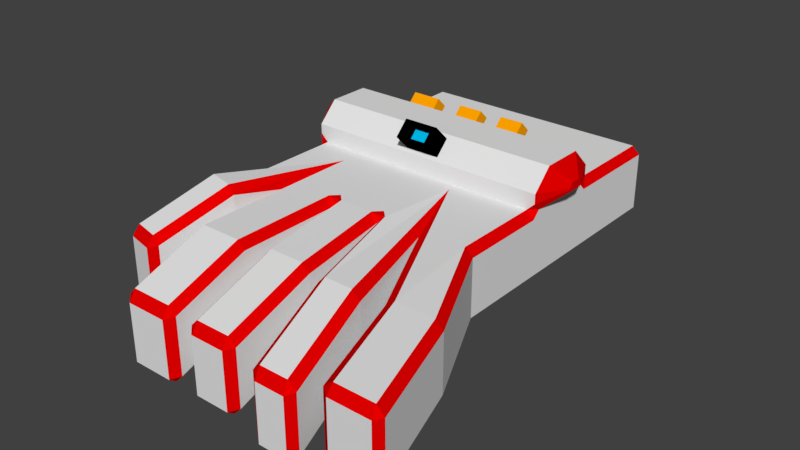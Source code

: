 # Source: Glove.blend  (saved by Blender 2.79.0; exported with 4.5.12 LTS)
import bpy
from mathutils import Matrix  # noqa: F401  (used for matrix-valued properties, if any)

bpy.ops.wm.read_factory_settings(use_empty=True)
scene = bpy.context.scene
scene.name = 'Scene'

# ---- collections
col_collection_1 = bpy.data.collections.new('Collection 1'); scene.collection.children.link(col_collection_1)

# ---- materials (node trees are filled in below, after node groups)
mat_material_208 = bpy.data.materials.new('Material.208')
mat_material_208.alpha_threshold = 0.0
mat_material_208.use_transparent_shadow = False
mat_material_208.roughness = 0.5
mat_material_207 = bpy.data.materials.new('Material.207')
mat_material_207.alpha_threshold = 0.0
mat_material_207.use_transparent_shadow = False
mat_material_207.diffuse_color = (0.7991, 0.0, 0.0, 1.0)
mat_material_207.roughness = 0.5
mat_material_206 = bpy.data.materials.new('Material.206')
mat_material_206.alpha_threshold = 0.0
mat_material_206.use_transparent_shadow = False
mat_material_206.diffuse_color = (1.0, 0.3763, 0.0, 1.0)
mat_material_206.roughness = 0.5
mat_material_205 = bpy.data.materials.new('Material.205')
mat_material_205.alpha_threshold = 0.0
mat_material_205.use_transparent_shadow = False
mat_material_205.diffuse_color = (0.0, 0.521, 0.8714, 1.0)
mat_material_205.roughness = 0.5
mat_material_204 = bpy.data.materials.new('Material.204')
mat_material_204.alpha_threshold = 0.0
mat_material_204.use_transparent_shadow = False
mat_material_204.diffuse_color = (0.0, 0.0, 0.0, 1.0)
mat_material_204.roughness = 0.5

# ---- material node trees

# ---- world
world_world = bpy.data.worlds.new('World'); scene.world = world_world
world_world.color = (0.05088, 0.05088, 0.05088)
world_world.use_sun_shadow = False
world_world.sun_shadow_jitter_overblur = 0.0
world_world.cycles.sampling_method = 'MANUAL'

# ---- meshes
me_cube_018 = bpy.data.meshes.new('Cube.018')
me_cube_018.from_pydata([(-1.117, 1.851, -0.4905), (-1.117, 1.851, 0.4905), (-0.3546, 1.851, 0.4905), (-0.3546, 1.851, -0.4905), (0.3278, 1.851, 0.4905), (0.3278, 1.851, -0.4905), (0.9343, 1.851, 0.4905), (0.9343, 1.851, -0.4905), (-1.117, -0.6537, 0.4905), (-1.117, -0.6537, -0.4905), (-0.3546, -0.6537, 0.4905), (-0.3546, -0.6537, -0.4905), (0.3278, -0.6537, 0.4905), (0.3278, -0.6537, -0.4905), (0.9343, -0.6537, 0.4905), (0.9343, -0.6537, -0.4905), (-1.117, 0.4606, 0.4905), (-1.117, 0.4606, -0.4905), (-0.3546, 0.4606, 0.4905), (-0.3546, 0.4606, -0.4905), (0.3278, 0.4606, 0.4905), (0.3278, 0.4606, -0.4905), (0.9343, 0.4606, 0.4905), (0.9343, 0.4606, -0.4905), (1.701, 0.4606, 0.7242), (1.701, 0.1905, 0.9944), (1.701, -0.3835, 0.9944), (1.701, -0.6537, 0.7242), (-1.117, 0.1905, 0.9944), (-1.117, 0.4606, 0.7242), (-1.117, -0.3835, 0.9944), (-1.117, -0.6537, 0.7242), (-0.3546, 0.1905, 0.9944), (-0.3546, 0.4606, 0.7242), (-0.3546, -0.3835, 0.9944), (-0.3546, -0.6537, 0.7242), (0.3278, 0.1905, 0.9944), (0.3278, 0.4606, 0.7242), (0.3278, -0.3835, 0.9944), (0.3278, -0.6537, 0.7242), (0.9343, 0.1905, 0.9944), (0.9343, 0.4606, 0.7242), (0.9343, -0.3835, 0.9944), (0.9343, -0.6537, 0.7242), (-1.701, -0.6537, 0.7242), (-1.701, -0.3835, 0.9944), (-1.701, 0.1905, 0.9944), (-1.701, 0.4606, 0.7242), (-1.595, -1.851, -0.4905), (-1.701, -1.851, -0.3863), (-1.595, -1.851, 0.4905), (-1.701, -1.851, 0.3863), (-1.595, 1.851, -0.4905), (-1.701, 1.851, -0.3863), (-1.701, 1.851, 0.3864), (-1.597, 1.851, 0.4905), (1.592, -1.851, -0.4905), (1.701, -1.851, -0.3863), (1.592, -1.851, 0.4905), (1.701, -1.851, 0.3863), (1.701, 1.851, -0.3864), (1.597, 1.851, -0.4905), (1.597, 1.851, 0.4905), (1.701, 1.851, 0.3864), (-1.019, -0.962, -0.4905), (-1.117, -1.851, -0.3863), (-1.117, -1.851, 0.3863), (-1.019, -0.962, 0.4905), (-0.3546, -1.851, -0.3835), (-0.4587, -1.851, -0.4905), (-0.3546, -1.747, -0.4905), (-0.2504, -1.851, -0.4905), (-0.3546, -1.851, -0.4905), (-0.4587, -1.851, 0.4905), (-0.3546, -1.851, 0.3835), (-0.3546, -1.851, 0.4905), (-0.2504, -1.851, 0.4905), (-0.3546, -1.747, 0.4905), (0.4347, -1.851, -0.4905), (0.3278, -1.851, -0.3845), (0.3278, -1.851, -0.4905), (0.2237, -1.851, -0.4905), (0.3278, -1.747, -0.4905), (0.3278, -1.851, 0.3845), (0.4347, -1.851, 0.4905), (0.3278, -1.747, 0.4905), (0.2237, -1.851, 0.4905), (0.3278, -1.851, 0.4905), (0.5513, -0.7825, -0.4905), (0.9343, -1.851, -0.3863), (0.9343, -1.851, 0.3863), (0.5513, -0.7825, 0.4905), (-1.731, -2.538, -0.339), (-1.834, -2.514, -0.2348), (-1.834, -2.514, 0.5378), (-1.731, -2.538, 0.642), (-1.375, -2.622, 0.642), (-1.266, -2.647, 0.5378), (-1.266, -2.647, -0.2348), (-1.375, -2.622, -0.339), (-2.149, -3.445, -0.6476), (-2.049, -3.476, -0.755), (-2.081, -3.567, -0.6914), (-2.149, -3.445, 0.125), (-2.081, -3.567, 0.08136), (-2.049, -3.476, 0.2259), (-1.692, -3.56, 0.2259), (-1.715, -3.653, 0.08136), (-1.581, -3.578, 0.125), (-1.692, -3.56, -0.755), (-1.581, -3.578, -0.6476), (-1.715, -3.653, -0.6914), (-0.4587, -3.334, 0.4905), (-0.3546, -3.334, 0.3835), (-1.117, -3.334, 0.3863), (-1.019, -3.334, 0.4905), (-1.019, -3.334, -0.4905), (-1.117, -3.334, -0.3863), (-0.3546, -3.334, -0.3835), (-0.4587, -3.334, -0.4905), (-0.4465, -4.377, 0.1274), (-0.4454, -4.475, -0.01096), (-0.3425, -4.371, 0.02239), (-1.007, -4.377, 0.1274), (-1.105, -4.371, 0.0252), (-0.9997, -4.475, -0.01096), (-1.105, -4.371, -0.7474), (-1.007, -4.377, -0.8536), (-0.9997, -4.475, -0.7837), (-0.4465, -4.377, -0.8536), (-0.3425, -4.371, -0.7446), (-0.4454, -4.475, -0.7837), (0.2232, -1.851, 0.4905), (0.3278, -1.851, 0.3842), (0.3278, -1.851, 0.4905), (-0.3546, -1.851, 0.3842), (-0.25, -1.851, 0.4905), (-0.3546, -1.851, 0.4905), (-0.25, -1.851, -0.4905), (-0.3546, -1.851, -0.3842), (-0.3546, -1.851, -0.4905), (0.3278, -1.851, -0.3842), (0.2232, -1.851, -0.4905), (0.3278, -1.851, -0.4905), (0.3752, -3.168, 0.4256), (0.4798, -3.168, 0.3194), (-0.2026, -3.168, 0.3194), (-0.09804, -3.168, 0.4256), (-0.09804, -3.168, -0.5554), (-0.2026, -3.168, -0.4491), (0.4798, -3.168, -0.4491), (0.3752, -3.168, -0.5554), (0.437, -4.335, 0.08507), (0.4427, -4.435, -0.0482), (0.5413, -4.331, -0.02001), (-0.03627, -4.335, 0.08507), (-0.141, -4.331, -0.02001), (-0.03139, -4.435, -0.0482), (-0.141, -4.331, -0.7885), (-0.03627, -4.335, -0.8959), (-0.03139, -4.435, -0.821), (0.437, -4.335, -0.8959), (0.5413, -4.331, -0.7885), (0.4427, -4.435, -0.821), (1.18, -3.253, 0.4329), (1.297, -3.253, 0.3287), (0.6901, -3.253, 0.3269), (0.797, -3.253, 0.4329), (0.797, -3.253, -0.548), (0.6901, -3.253, -0.442), (1.297, -3.253, -0.4438), (1.18, -3.253, -0.548), (1.447, -4.489, 0.08344), (1.481, -4.589, -0.04901), (1.563, -4.487, -0.02033), (1.064, -4.489, 0.08344), (0.9568, -4.487, -0.02215), (1.083, -4.589, -0.04901), (0.9568, -4.487, -0.7911), (1.064, -4.489, -0.8975), (1.083, -4.589, -0.8218), (1.447, -4.489, -0.8975), (1.563, -4.487, -0.7929), (1.481, -4.589, -0.8218), (2.19, -3.136, 0.4184), (2.299, -3.136, 0.3142), (2.299, -3.136, -0.4584), (2.19, -3.136, -0.5626), (1.663, -3.136, -0.5626), (1.533, -3.136, -0.4584), (1.533, -3.136, 0.3141), (1.663, -3.136, 0.4184), (2.664, -4.463, 0.1959), (2.555, -4.46, 0.3004), (2.588, -4.564, 0.187), (2.664, -4.463, -0.5767), (2.588, -4.564, -0.5857), (2.555, -4.46, -0.6806), (2.028, -4.46, -0.6806), (2.03, -4.564, -0.5857), (1.898, -4.463, -0.5767), (2.028, -4.46, 0.3004), (1.898, -4.463, 0.1959), (2.03, -4.564, 0.187), (-1.701, -0.6537, -0.3863), (-1.595, -0.6537, -0.4905), (-1.701, -0.6537, 0.3863), (-1.595, -0.6537, 0.4905), (-1.701, -0.6537, 0.5946), (-1.701, -0.5496, 0.4905), (1.701, -0.6537, -0.3863), (1.592, -0.6537, -0.4905), (1.592, -0.6537, 0.4905), (1.701, -0.6537, 0.3863), (1.701, -0.5496, 0.4905), (1.701, -0.6537, 0.5946), (-1.597, 0.4606, 0.4905), (-1.701, 0.4606, 0.3864), (-1.701, 0.3565, 0.4905), (-1.701, 0.4606, 0.5946), (1.597, 0.4606, -0.4905), (1.701, 0.4606, -0.3864), (-1.701, 0.4606, -0.3863), (-1.595, 0.4606, -0.4905), (1.701, 0.4606, 0.3864), (1.597, 0.4606, 0.4905), (1.701, 0.4606, 0.5946), (1.701, 0.3565, 0.4905), (-1.117, 1.851, 0.4088), (-1.117, 1.851, -0.4059), (-0.3546, 1.851, 0.4137), (-0.3546, 1.851, -0.4052), (0.3278, 1.851, 0.418), (0.3278, 1.851, -0.4045), (0.9343, 1.851, 0.4219), (0.9343, 1.851, -0.404), (1.563, 1.851, 0.4259), (1.552, 1.851, -0.4034), (-1.579, 1.851, 0.4058), (-1.554, 1.851, -0.4063), (-1.117, -1.221, 0.4088), (-1.117, -1.221, -0.4059), (-0.3546, -1.221, 0.4137), (-0.3546, -1.221, -0.4052), (0.3278, -1.221, 0.418), (0.3278, -1.221, -0.4045), (0.9343, -1.221, 0.4219), (0.9343, -1.221, -0.404), (1.563, -1.221, 0.4259), (1.552, -1.221, -0.4034), (-1.579, -1.221, 0.4058), (-1.554, -1.221, -0.4063), (1.029, -1.221, 0.2966), (1.029, -1.221, -0.278), (1.466, -1.221, 0.2994), (1.459, -1.221, -0.2776), (1.133, -1.94, 0.2752), (1.133, -1.94, -0.2993), (1.57, -1.94, 0.278), (1.563, -1.94, -0.2989), (1.77, -3.333, 0.1157), (1.77, -3.333, -0.4588), (2.207, -3.333, 0.1185), (2.2, -3.333, -0.4584), (2.006, -4.281, 0.01704), (2.006, -4.281, -0.5575), (2.443, -4.281, 0.01984), (2.436, -4.281, -0.5571), (0.4162, -1.221, 0.2984), (0.4162, -1.221, -0.2842), (0.8459, -1.221, 0.3011), (0.8459, -1.221, -0.2839), (0.4766, -2.067, 0.3027), (0.4766, -2.067, -0.2799), (0.9062, -2.067, 0.3055), (0.9062, -2.067, -0.2795), (0.6647, -2.845, 0.3134), (0.6647, -2.845, -0.2693), (1.094, -2.845, 0.3161), (1.094, -2.845, -0.2689), (0.8738, -3.631, 0.1653), (0.8738, -3.631, -0.4174), (1.303, -3.631, 0.168), (1.303, -3.631, -0.417), (1.055, -4.349, 0.03458), (1.055, -4.349, -0.5481), (1.485, -4.349, 0.03733), (1.485, -4.349, -0.5477), (-0.2294, -1.221, 0.2639), (-0.2294, -1.221, -0.2545), (0.2026, -1.221, 0.2667), (0.2026, -1.221, -0.2541), (-0.2294, -2.044, 0.2639), (-0.2294, -2.044, -0.2545), (0.2026, -2.044, 0.2667), (0.2026, -2.044, -0.2541), (-0.1015, -2.828, 0.2933), (-0.1015, -2.828, -0.2251), (0.3305, -2.828, 0.2961), (0.3305, -2.828, -0.2247), (-0.02565, -4.244, -0.1587), (-0.02565, -4.244, -0.677), (0.4063, -4.244, -0.1559), (0.4063, -4.244, -0.6766), (-1.117, -1.221, 0.4088), (-1.117, -1.221, -0.4059), (-0.3546, -1.221, 0.4137), (-0.3546, -1.221, -0.4052), (-0.9908, -1.221, 0.2743), (-0.9908, -1.221, -0.2704), (-0.4809, -1.221, 0.2775), (-0.4809, -1.221, -0.27), (-1.204, -1.221, 0.2501), (-1.201, -1.275, -0.2175), (-1.486, -1.221, 0.2483), (-1.468, -1.275, -0.2177), (-0.9908, -3.589, 0.2743), (-0.9908, -3.589, -0.2704), (-0.4809, -3.589, 0.2775), (-0.4809, -3.589, -0.27), (-0.9908, -4.206, -0.08252), (-0.9908, -4.206, -0.6272), (-0.4809, -4.206, -0.07925), (-0.4809, -4.206, -0.6268), (-1.479, -2.704, 0.1381), (-1.475, -2.758, -0.3294), (-1.761, -2.704, 0.1363), (-1.742, -2.758, -0.3297), (-1.715, -3.469, -0.05473), (-1.715, -3.469, -0.5526), (-1.989, -3.4, -0.05654), (-1.974, -3.403, -0.5529), (1.902, -0.221, 0.7061), (1.902, -0.1607, 0.7665), (1.902, -0.03242, 0.7665), (1.902, 0.02793, 0.7061), (1.902, -0.1977, 0.6539), (1.902, -0.221, 0.6772), (1.902, 0.02793, 0.6772), (1.902, 0.004672, 0.6539), (-1.996, -0.1714, 0.7775), (-1.996, -0.242, 0.707), (-1.996, 0.04888, 0.707), (-1.996, -0.02163, 0.7775), (-1.996, -0.242, 0.6732), (-1.996, -0.2148, 0.646), (-1.996, 0.02171, 0.646), (-1.996, 0.04888, 0.6732), (1.592, -0.6537, -0.4905), (1.701, -0.6537, -0.3863), (1.701, 0.4606, -0.3864), (1.597, 0.4606, -0.4905), (0.9343, 0.1905, 0.9944), (0.9343, 0.4606, 0.7242), (1.701, 0.1905, 0.9944), (1.701, 0.4606, 0.7242), (0.469, 0.2533, 0.9315), (0.469, 0.3977, 0.7871), (0.7931, 0.2533, 0.9315), (0.7931, 0.3977, 0.7871), (-0.1798, 0.2596, 0.9252), (-0.1798, 0.3914, 0.7934), (0.1531, 0.2596, 0.9252), (0.1531, 0.3914, 0.7934), (-0.9349, 0.255, 0.9298), (-0.9349, 0.3961, 0.7888), (-0.5368, 0.255, 0.9298), (-0.5368, 0.3961, 0.7888), (0.9343, -0.3835, 0.9944), (0.3278, -0.3835, 0.9944), (0.3278, 0.1905, 0.9944), (0.9343, 0.1905, 0.9944), (0.469, 0.3827, 1.061), (0.469, 0.5271, 0.9165), (0.7931, 0.3827, 1.061), (0.7931, 0.5271, 0.9165), (-0.1798, 0.389, 1.055), (-0.1798, 0.5208, 0.9228), (0.1531, 0.389, 1.055), (0.1531, 0.5208, 0.9228), (-0.9349, 0.3844, 1.059), (-0.9349, 0.5254, 0.9182), (-0.5368, 0.3844, 1.059), (-0.5368, 0.5254, 0.9182), (0.2261, -0.4238, 0.9541), (0.2261, -0.6134, 0.7645), (-0.2529, -0.4238, 0.9541), (-0.2529, -0.6134, 0.7645), (0.2261, -0.6347, 1.165), (0.2261, -0.8244, 0.9755), (-0.2529, -0.6347, 1.165), (-0.2529, -0.8244, 0.9755), (0.1623, -0.66, 1.14), (0.1623, -0.7991, 1.001), (-0.1891, -0.66, 1.14), (-0.1891, -0.7991, 1.001), (0.1623, -0.523, 1.003), (0.1623, -0.6622, 0.8638), (-0.1891, -0.523, 1.003), (-0.1891, -0.6622, 0.8638)], [], [(1, 55, 216, 16), (62, 6, 22, 225), (212, 14, 91, 58), (64, 69, 119, 116), (88, 56, 187, 188), (52, 53, 54, 55, 1, 228, 238, 239, 229, 0), (75, 74, 68, 72, 140, 139, 135, 137), (67, 50, 95, 96), (73, 67, 115, 112), (52, 0, 17, 223), (87, 86, 76, 75, 137, 136, 132, 134), (83, 79, 169, 166), (65, 66, 97, 98), (0, 229, 231, 3), (90, 89, 189, 190), (14, 12, 85, 84, 91), (72, 71, 81, 80, 143, 142, 138, 140), (3, 231, 233, 5), (15, 211, 56, 88), (58, 91, 191, 184), (78, 88, 171, 168), (5, 233, 235, 7), (111, 107, 104, 102), (51, 49, 93, 94), (205, 9, 64, 48), (8, 207, 50, 67), (112, 115, 123, 120), (98, 97, 108, 110), (96, 95, 105, 106), (92, 99, 109, 101), (131, 121, 125, 128), (66, 65, 117, 114), (10, 8, 67, 73, 77), (11, 13, 82, 81, 71, 70), (132, 136, 147, 144), (118, 113, 122, 130), (114, 117, 126, 124), (116, 119, 129, 127), (144, 147, 155, 152), (12, 10, 77, 76, 86, 85), (68, 74, 113, 118), (13, 15, 88, 78, 82), (163, 153, 157, 160), (141, 133, 145, 150), (135, 139, 149, 146), (138, 142, 151, 148), (164, 167, 175, 172), (150, 145, 154, 162), (146, 149, 158, 156), (148, 151, 161, 159), (183, 173, 177, 180), (94, 93, 100, 103), (91, 84, 167, 164), (80, 79, 83, 87, 134, 133, 141, 143), (186, 185, 192, 195), (170, 165, 174, 182), (166, 169, 178, 176), (168, 171, 181, 179), (196, 194, 203, 199), (89, 90, 165, 170), (210, 213, 59, 57), (60, 63, 224, 221), (204, 206, 209, 218, 217, 222), (190, 189, 200, 202), (188, 187, 197, 198), (184, 191, 201, 193), (21, 23, 15, 13), (16, 216, 219, 47, 29), (19, 21, 13, 11), (226, 225, 22, 41, 24), (17, 19, 11, 9), (12, 14, 43, 39), (208, 207, 8, 31, 44), (20, 18, 33, 37), (208, 44, 341, 344), (220, 221, 350, 351), (227, 226, 338, 339), (48, 64, 99, 92), (7, 61, 220, 23), (7, 235, 237, 236, 234, 6, 62, 63, 60, 61), (57, 59, 185, 186), (2, 1, 16, 18), (222, 217, 54, 53), (4, 2, 18, 20), (0, 3, 19, 17), (6, 4, 20, 22), (3, 5, 21, 19), (9, 11, 70, 69, 64), (5, 7, 23, 21), (223, 17, 9, 205), (22, 20, 37, 41), (10, 12, 39, 35), (28, 46, 45, 30), (18, 16, 29, 33), (8, 10, 35, 31), (38, 42, 368, 369), (36, 32, 34, 38), (32, 28, 30, 34), (14, 212, 215, 27, 43), (350, 221, 224, 227, 214, 213, 210, 349), (43, 27, 26, 42), (39, 43, 42, 38), (35, 39, 385, 387), (31, 35, 34, 30), (44, 31, 30, 45), (46, 28, 29, 47), (33, 29, 365, 367), (36, 37, 363, 362), (41, 37, 357, 359), (25, 24, 355, 354), (25, 40, 42, 26), (68, 69, 70, 71, 72), (73, 74, 75, 76, 77), (78, 79, 80, 81, 82), (83, 84, 85, 86, 87), (100, 101, 102), (103, 104, 105), (106, 107, 108), (109, 110, 111), (120, 121, 122), (123, 124, 125), (126, 127, 128), (129, 130, 131), (132, 133, 134), (135, 136, 137), (138, 139, 140), (141, 142, 143), (152, 153, 154), (155, 156, 157), (158, 159, 160), (161, 162, 163), (172, 173, 174), (175, 176, 177), (178, 179, 180), (181, 182, 183), (192, 193, 194), (195, 196, 197), (198, 199, 200), (201, 202, 203), (206, 207, 208, 209), (23, 220, 351, 348, 211, 15), (212, 213, 214, 215), (216, 217, 218, 219), (224, 225, 226, 227), (205, 48, 49, 204), (216, 55, 54, 217), (220, 61, 60, 221), (212, 58, 59, 213), (67, 96, 97, 66), (99, 64, 65, 98), (93, 49, 48, 92), (95, 50, 51, 94), (102, 104, 103, 100), (106, 105, 104, 107), (101, 109, 111, 102), (107, 111, 110, 108), (96, 106, 108, 97), (109, 99, 98, 110), (94, 103, 105, 95), (100, 93, 92, 101), (64, 116, 117, 65), (115, 67, 66, 114), (68, 118, 119, 69), (113, 74, 73, 112), (120, 123, 125, 121), (124, 126, 128, 125), (127, 129, 131, 128), (121, 131, 130, 122), (118, 130, 129, 119), (126, 117, 116, 127), (114, 124, 123, 115), (122, 113, 112, 120), (141, 150, 151, 142), (149, 139, 138, 148), (135, 146, 147, 136), (145, 133, 132, 144), (152, 155, 157, 153), (156, 158, 160, 157), (159, 161, 163, 160), (153, 163, 162, 154), (150, 162, 161, 151), (158, 149, 148, 159), (146, 156, 155, 147), (154, 145, 144, 152), (83, 166, 167, 84), (165, 90, 91, 164), (171, 88, 89, 170), (169, 79, 78, 168), (172, 175, 177, 173), (176, 178, 180, 177), (179, 181, 183, 180), (173, 183, 182, 174), (170, 182, 181, 171), (178, 169, 168, 179), (166, 176, 175, 167), (174, 165, 164, 172), (58, 184, 185, 59), (187, 56, 57, 186), (88, 188, 189, 89), (191, 91, 90, 190), (194, 196, 195, 192), (198, 197, 196, 199), (193, 201, 203, 194), (202, 200, 199, 203), (188, 198, 200, 189), (201, 191, 190, 202), (186, 195, 197, 187), (192, 185, 184, 193), (223, 205, 204, 222), (50, 207, 206, 51), (56, 211, 210, 57), (52, 223, 222, 53), (62, 225, 224, 63), (49, 51, 206, 204), (248, 249, 255, 254), (234, 236, 248, 246), (232, 234, 246, 244), (238, 228, 240, 250), (230, 228, 1, 2), (228, 230, 242, 240), (232, 230, 2, 4), (233, 231, 243, 245), (234, 232, 4, 6), (251, 250, 314, 315), (241, 240, 304, 305), (244, 245, 291, 290), (247, 245, 269, 271), (231, 229, 241, 243), (239, 238, 250, 251), (235, 233, 245, 247), (237, 235, 247, 249), (230, 232, 244, 242), (229, 239, 251, 241), (236, 237, 249, 248), (255, 253, 257, 259), (246, 248, 254, 252), (249, 247, 253, 255), (247, 246, 252, 253), (258, 259, 263, 262), (253, 252, 256, 257), (254, 255, 259, 258), (252, 254, 258, 256), (260, 262, 266, 264), (256, 258, 262, 260), (259, 257, 261, 263), (257, 256, 260, 261), (264, 266, 267, 265), (263, 261, 265, 267), (261, 260, 264, 265), (262, 263, 267, 266), (271, 269, 273, 275), (245, 244, 268, 269), (246, 247, 271, 270), (244, 246, 270, 268), (272, 274, 278, 276), (270, 271, 275, 274), (268, 270, 274, 272), (269, 268, 272, 273), (276, 278, 282, 280), (273, 272, 276, 277), (275, 273, 277, 279), (274, 275, 279, 278), (283, 281, 285, 287), (277, 276, 280, 281), (279, 277, 281, 283), (278, 279, 283, 282), (287, 285, 284, 286), (282, 283, 287, 286), (280, 282, 286, 284), (281, 280, 284, 285), (289, 288, 292, 293), (245, 243, 289, 291), (243, 242, 288, 289), (242, 244, 290, 288), (295, 293, 297, 299), (291, 289, 293, 295), (290, 291, 295, 294), (288, 290, 294, 292), (296, 298, 302, 300), (294, 295, 299, 298), (292, 294, 298, 296), (293, 292, 296, 297), (303, 301, 300, 302), (297, 296, 300, 301), (299, 297, 301, 303), (298, 299, 303, 302), (306, 307, 311, 310), (243, 241, 305, 307), (242, 243, 307, 306), (240, 242, 306, 304), (308, 310, 318, 316), (304, 306, 310, 308), (305, 304, 308, 309), (307, 305, 309, 311), (313, 315, 327, 325), (240, 241, 313, 312), (241, 251, 315, 313), (250, 240, 312, 314), (316, 318, 322, 320), (309, 308, 316, 317), (311, 309, 317, 319), (310, 311, 319, 318), (323, 321, 320, 322), (317, 316, 320, 321), (319, 317, 321, 323), (318, 319, 323, 322), (325, 327, 331, 329), (314, 312, 324, 326), (315, 314, 326, 327), (312, 313, 325, 324), (329, 331, 330, 328), (326, 324, 328, 330), (327, 326, 330, 331), (324, 325, 329, 328), (337, 336, 339, 338, 335, 334, 333, 332), (215, 214, 336, 337), (226, 24, 335, 338), (214, 227, 339, 336), (25, 26, 333, 334), (24, 25, 334, 335), (26, 27, 332, 333), (27, 215, 337, 332), (347, 346, 345, 344, 341, 340, 343, 342), (46, 47, 342, 343), (47, 219, 347, 342), (218, 209, 345, 346), (45, 46, 343, 340), (44, 45, 340, 341), (219, 218, 346, 347), (209, 208, 344, 345), (350, 349, 348, 351), (210, 211, 348, 349), (352, 354, 355, 353), (24, 41, 353, 355), (40, 25, 354, 352), (41, 40, 352, 353), (357, 356, 372, 373), (36, 40, 358, 356), (37, 36, 356, 357), (40, 41, 359, 358), (364, 366, 382, 380), (37, 33, 361, 363), (32, 36, 362, 360), (33, 32, 360, 361), (362, 363, 379, 378), (28, 32, 366, 364), (29, 28, 364, 365), (32, 33, 367, 366), (371, 370, 369, 368), (40, 36, 370, 371), (42, 40, 371, 368), (36, 38, 369, 370), (372, 374, 375, 373), (376, 378, 379, 377), (380, 382, 383, 381), (363, 361, 377, 379), (366, 367, 383, 382), (356, 358, 374, 372), (361, 360, 376, 377), (367, 365, 381, 383), (358, 359, 375, 374), (360, 362, 378, 376), (365, 364, 380, 381), (359, 357, 373, 375), (385, 384, 388, 389), (39, 38, 384, 385), (38, 34, 386, 384), (34, 35, 387, 386), (388, 390, 394, 392), (384, 386, 390, 388), (386, 387, 391, 390), (387, 385, 389, 391), (395, 393, 397, 399), (390, 391, 395, 394), (391, 389, 393, 395), (389, 388, 392, 393), (399, 397, 396, 398), (393, 392, 396, 397), (392, 394, 398, 396), (394, 395, 399, 398)])
me_cube_018.polygons.foreach_set('material_index', [0, 0, 0, 0, 0, 1, 0, 0, 0, 0, 0, 0, 0, 1, 0, 0, 0, 1, 0, 0, 0, 1, 0, 0, 0, 0, 0, 0, 0, 0, 0, 0, 0, 0, 0, 0, 0, 0, 0, 0, 0, 0, 0, 0, 0, 0, 0, 0, 0, 0, 0, 0, 0, 0, 0, 0, 0, 0, 0, 0, 0, 0, 0, 0, 0, 0, 0, 0, 0, 0, 0, 0, 0, 0, 1, 1, 1, 0, 0, 1, 0, 0, 0, 0, 0, 0, 0, 0, 0, 0, 0, 0, 0, 0, 0, 0, 0, 0, 0, 0, 0, 0, 0, 0, 0, 0, 0, 0, 0, 1, 0, 1, 1, 1, 1, 1, 1, 1, 1, 1, 1, 1, 1, 1, 1, 1, 1, 1, 1, 1, 1, 1, 1, 1, 1, 1, 1, 1, 1, 1, 0, 1, 1, 1, 1, 1, 1, 1, 1, 1, 1, 1, 1, 1, 1, 1, 1, 1, 1, 1, 1, 1, 1, 1, 1, 1, 1, 1, 1, 1, 1, 1, 1, 1, 1, 1, 1, 1, 1, 1, 1, 1, 1, 1, 1, 1, 1, 1, 1, 1, 1, 1, 1, 1, 1, 1, 1, 1, 1, 1, 1, 1, 1, 1, 1, 1, 1, 1, 1, 1, 1, 1, 1, 0, 0, 0, 0, 0, 1, 0, 1, 0, 1, 0, 0, 0, 0, 0, 0, 0, 0, 0, 0, 0, 0, 0, 0, 0, 0, 0, 0, 0, 0, 0, 0, 0, 0, 0, 0, 0, 0, 0, 0, 0, 0, 0, 0, 0, 0, 0, 0, 0, 0, 0, 0, 0, 0, 0, 0, 0, 0, 0, 0, 0, 0, 0, 0, 0, 0, 0, 0, 0, 0, 0, 0, 0, 0, 0, 0, 0, 0, 0, 0, 0, 0, 0, 0, 0, 0, 0, 0, 0, 0, 0, 0, 0, 0, 0, 0, 0, 0, 0, 0, 0, 1, 1, 1, 1, 1, 1, 1, 1, 1, 1, 1, 1, 1, 1, 1, 1, 1, 1, 0, 0, 0, 0, 2, 0, 0, 0, 2, 0, 0, 0, 2, 0, 0, 0, 0, 0, 0, 0, 2, 2, 2, 2, 2, 2, 2, 2, 2, 2, 2, 2, 4, 0, 0, 0, 4, 4, 4, 4, 4, 4, 4, 4, 3, 4, 4, 4])
me_cube_018.materials.append(mat_material_208)
me_cube_018.materials.append(mat_material_207)
me_cube_018.materials.append(mat_material_206)
me_cube_018.materials.append(mat_material_205)
me_cube_018.materials.append(mat_material_204)
me_cube_018.use_remesh_preserve_volume = False
me_cube_018.use_remesh_preserve_attributes = False
me_cube_018.use_mirror_vertex_groups = False
me_cube_018.update()

# ---- objects
ob_cube_006 = bpy.data.objects.new('Cube.006', me_cube_018)

# ---- transforms, parenting, visibility, modifiers, constraints
ob_cube_006.location = (-1.412, -0.3048, 0.2988)
ob_cube_006.lineart.crease_threshold = 0.0

# ---- collection membership
col_collection_1.objects.link(ob_cube_006)

# ---- scene / render settings (as saved in the file)
scene.frame_start = 1; scene.frame_end = 250; scene.frame_set(1)
scene.render.engine = 'BLENDER_EEVEE_NEXT'
scene.render.resolution_percentage = 50
scene.render.dither_intensity = 0.0
scene.cycles.use_denoising = False
scene.cycles.samples = 128
scene.cycles.sampling_pattern = 'TABULATED_SOBOL'
scene.cycles.use_adaptive_sampling = False
scene.cycles.use_light_tree = False
scene.cycles.blur_glossy = 0.0
scene.cycles.sample_clamp_indirect = 0.0
scene.view_settings.view_transform = 'Standard'
bpy.context.view_layer.update()

# ---- added for rendering (the .blend has no active camera and no usable light): camera, sun
cam_auto = bpy.data.cameras.new('AutoCamera')
cam_auto.lens = 50.0
cam_auto.sensor_width = 36.0
cam_auto.clip_end = 1000.0
ob_auto_camera = bpy.data.objects.new('AutoCamera', cam_auto)
scene.collection.objects.link(ob_auto_camera)
ob_auto_camera.location = (6.52503, -10.8891, 6.5761)
ob_auto_camera.rotation_euler = (1.09748, -7.21219e-08, 0.694738)
scene.camera = ob_auto_camera
light_auto_sun = bpy.data.lights.new('AutoSun', 'SUN')
light_auto_sun.energy = 3.0
light_auto_sun.angle = 0.0523599
ob_auto_sun = bpy.data.objects.new('AutoSun', light_auto_sun)
scene.collection.objects.link(ob_auto_sun)
ob_auto_sun.rotation_euler = (0.872665, 0.174533, 0.523599)
bpy.context.view_layer.update()
